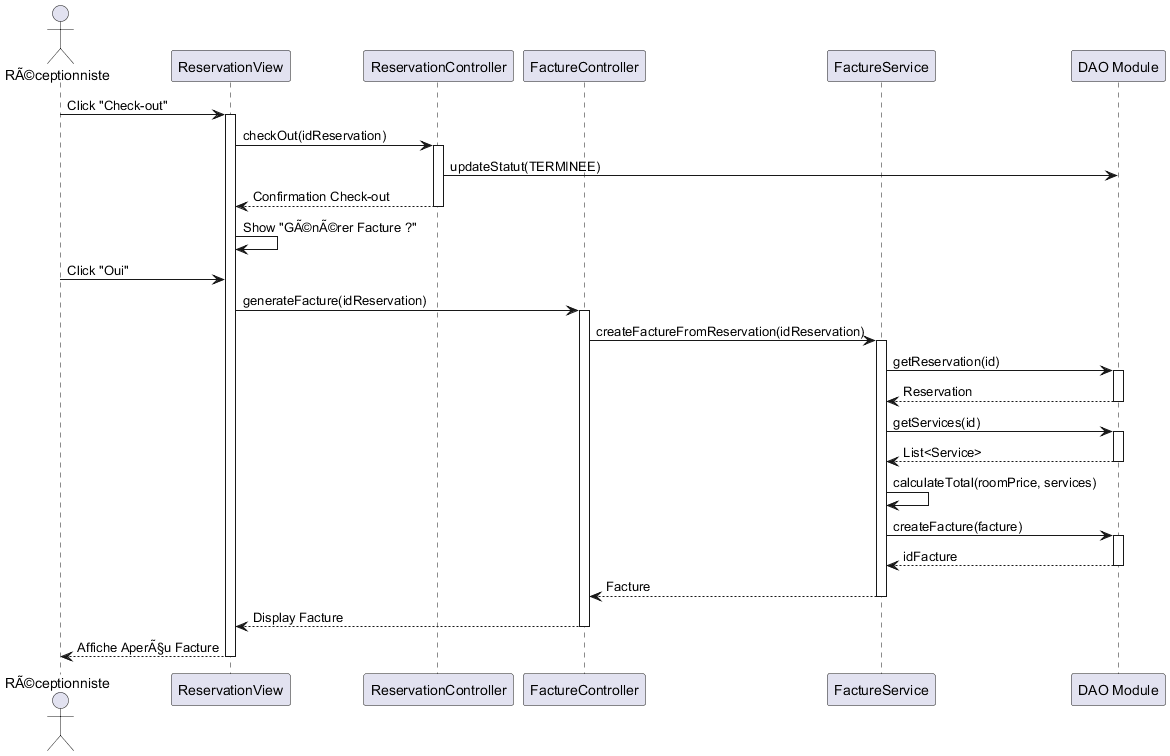

The diagram above was rendered by PlantUML. Its source (embedded in the PNG):
@startuml
actor "RÃ©ceptionniste" as Staff
participant "ReservationView" as View
participant "ReservationController" as ResController
participant "FactureController" as BillController
participant "FactureService" as BillService
participant "DAO Module" as DAO

Staff -> View : Click "Check-out"
activate View
View -> ResController : checkOut(idReservation)
activate ResController

ResController -> DAO : updateStatut(TERMINEE)
ResController --> View : Confirmation Check-out
deactivate ResController

View -> View : Show "GÃ©nÃ©rer Facture ?"
Staff -> View : Click "Oui"

View -> BillController : generateFacture(idReservation)
activate BillController

BillController -> BillService : createFactureFromReservation(idReservation)
activate BillService

BillService -> DAO : getReservation(id)
activate DAO
DAO --> BillService : Reservation
deactivate DAO

BillService -> DAO : getServices(id)
activate DAO
DAO --> BillService : List<Service>
deactivate DAO

BillService -> BillService : calculateTotal(roomPrice, services)

BillService -> DAO : createFacture(facture)
activate DAO
DAO --> BillService : idFacture
deactivate DAO

BillService --> BillController : Facture
deactivate BillService

BillController --> View : Display Facture
deactivate BillController

View --> Staff : Affiche AperÃ§u Facture
deactivate View
@enduml